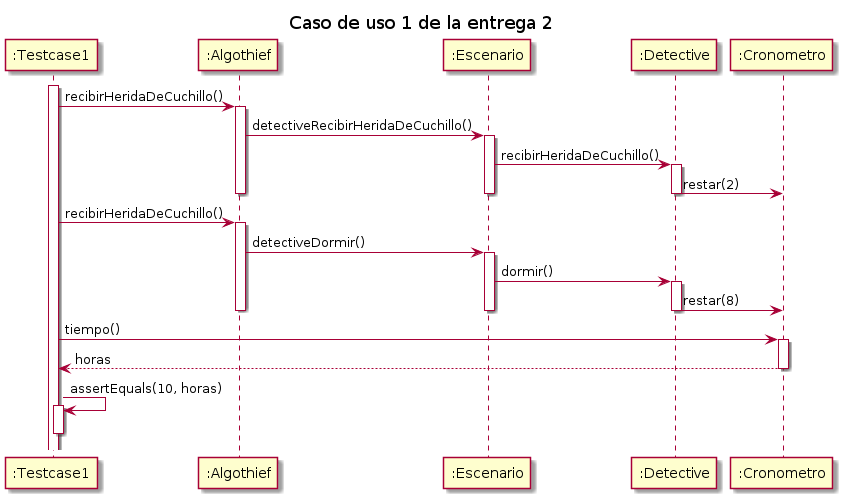

The diagram above was rendered by PlantUML. Its source (embedded in the PNG):
@startuml

title "Caso de uso 1 de la entrega 2"

participant ":Testcase1" as testcase
participant ":Algothief" as algothief
participant ":Escenario" as escenario
participant ":Detective" as detective
participant ":Cronometro" as cronometro

activate testcase
testcase -> algothief: recibirHeridaDeCuchillo()
    activate algothief
    algothief -> escenario: detectiveRecibirHeridaDeCuchillo()
        activate escenario
        escenario -> detective: recibirHeridaDeCuchillo()
            activate detective
            detective -> cronometro: restar(2)
            deactivate detective
        deactivate escenario
    deactivate algothief

testcase -> algothief: recibirHeridaDeCuchillo()
    activate algothief
    algothief -> escenario: detectiveDormir()
        activate escenario
        escenario -> detective: dormir()
            activate detective
            detective -> cronometro: restar(8)
            deactivate detective
        deactivate escenario
    deactivate algothief

testcase -> cronometro: tiempo()
    activate cronometro
    return horas

testcase -> testcase: assertEquals(10, horas)
activate testcase
deactivate testcase

@enduml